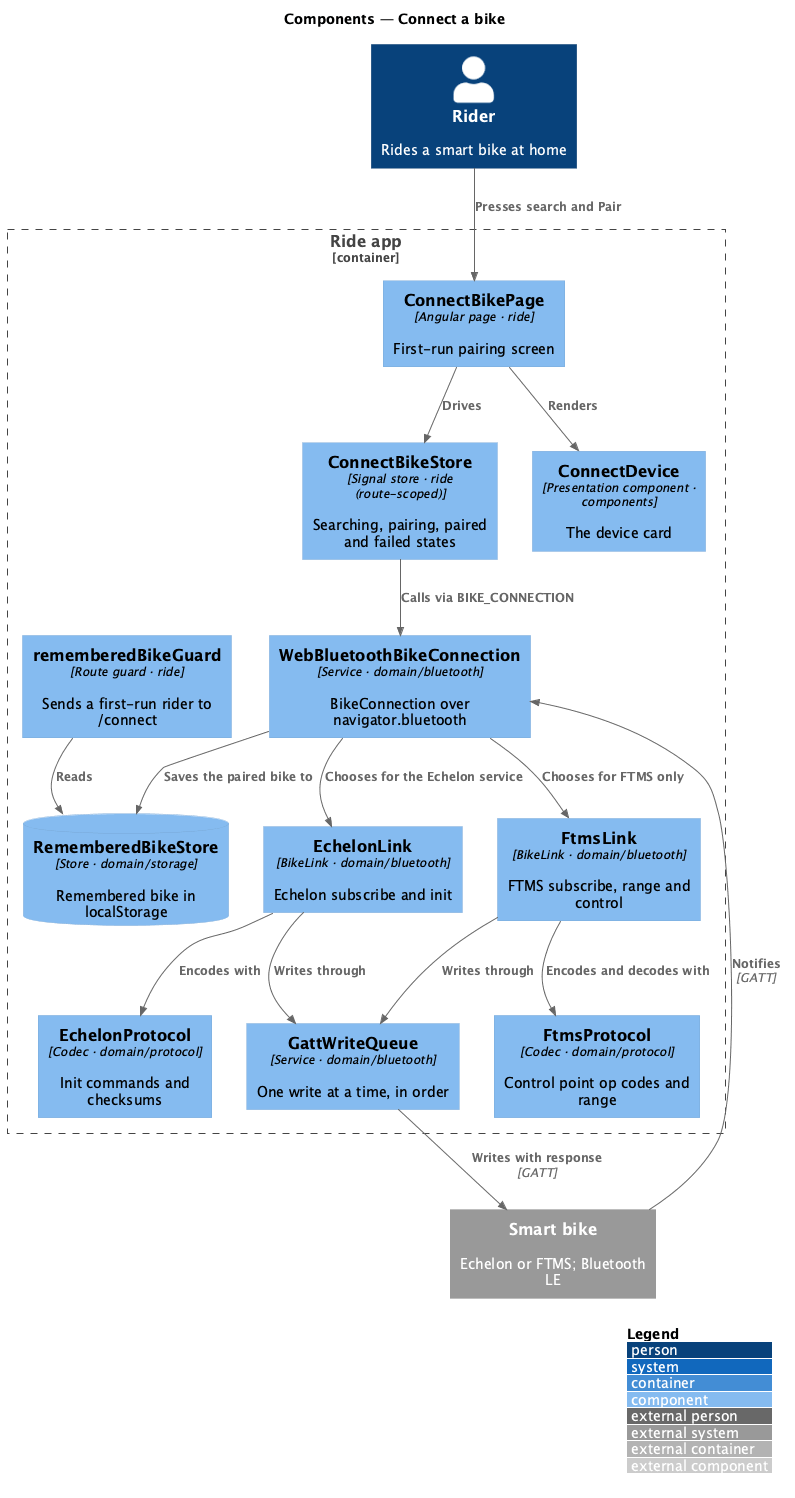

The diagram above was rendered by PlantUML. Its source (embedded in the PNG):
@startuml
!include <C4/C4_Component>
LAYOUT_WITH_LEGEND()
title Components — Connect a bike
Person(rider, "Rider", "Rides a smart bike at home")
System_Ext(bike, "Smart bike", "Echelon or FTMS; Bluetooth LE")
Container_Boundary(app, "Ride app") {
  Component(guard, "rememberedBikeGuard", "Route guard · ride", "Sends a first-run rider to /connect")
  Component(page, "ConnectBikePage", "Angular page · ride", "First-run pairing screen")
  Component(store, "ConnectBikeStore", "Signal store · ride (route-scoped)", "Searching, pairing, paired and failed states")
  Component(device, "ConnectDevice", "Presentation component · components", "The device card")
  Component(conn, "WebBluetoothBikeConnection", "Service · domain/bluetooth", "BikeConnection over navigator.bluetooth")
  Component(echelon, "EchelonLink", "BikeLink · domain/bluetooth", "Echelon subscribe and init")
  Component(ftms, "FtmsLink", "BikeLink · domain/bluetooth", "FTMS subscribe, range and control")
  Component(queue, "GattWriteQueue", "Service · domain/bluetooth", "One write at a time, in order")
  Component(eproto, "EchelonProtocol", "Codec · domain/protocol", "Init commands and checksums")
  Component(fproto, "FtmsProtocol", "Codec · domain/protocol", "Control point op codes and range")
  ComponentDb(remembered, "RememberedBikeStore", "Store · domain/storage", "Remembered bike in localStorage")
}
Rel(rider, page, "Presses search and Pair")
Rel(guard, remembered, "Reads")
Rel(page, store, "Drives")
Rel(page, device, "Renders")
Rel(store, conn, "Calls via BIKE_CONNECTION")
Rel(conn, echelon, "Chooses for the Echelon service")
Rel(conn, ftms, "Chooses for FTMS only")
Rel(echelon, queue, "Writes through")
Rel(ftms, queue, "Writes through")
Rel(echelon, eproto, "Encodes with")
Rel(ftms, fproto, "Encodes and decodes with")
Rel(conn, remembered, "Saves the paired bike to")
Rel(queue, bike, "Writes with response", "GATT")
Rel(bike, conn, "Notifies", "GATT")
@enduml